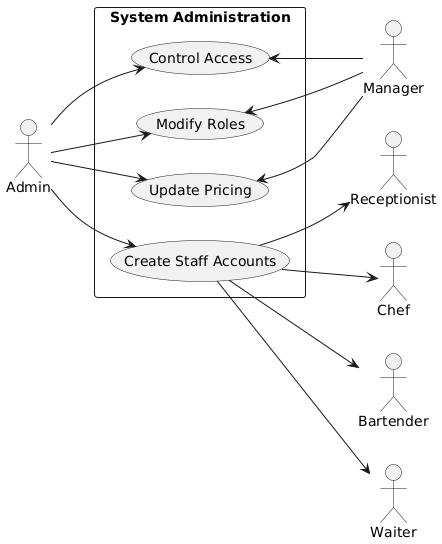

The diagram above was rendered by PlantUML. Its source (embedded in the PNG):
@startuml
left to right direction

actor Admin
actor Manager as M
actor Receptionist as R
actor Chef as C
actor Bartender as B

rectangle "System Administration" {
  usecase "Control Access"
  usecase "Update Pricing"
  usecase "Create Staff Accounts"
  usecase "Modify Roles"
}

Admin --> "Control Access"
Admin --> "Update Pricing"
Admin --> "Create Staff Accounts"
Admin --> "Modify Roles"

"Control Access" <-- M
"Update Pricing" <-- M
"Create Staff Accounts" --> R
"Create Staff Accounts" --> C
"Create Staff Accounts" --> B
"Create Staff Accounts" --> Waiter
"Modify Roles" <-- M
@enduml